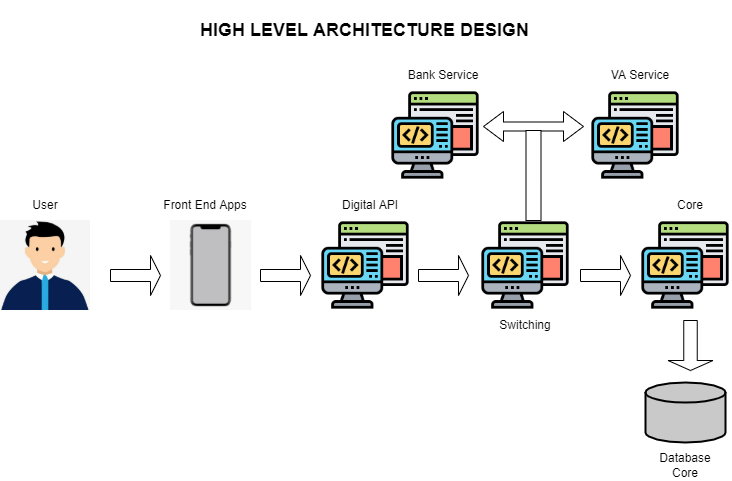

The diagram above was exported from draw.io. Its source (the exported page's mxGraphModel, read from the mxfile embedded in the PNG):
<mxGraphModel dx="869" dy="476" grid="1" gridSize="10" guides="1" tooltips="1" connect="1" arrows="1" fold="1" page="1" pageScale="1" pageWidth="850" pageHeight="1100" math="0" shadow="0">
  <root>
    <mxCell id="0" />
    <mxCell id="1" parent="0" />
    <mxCell id="P31l5K1SuL22quvUhjYw-35" value="" style="group" vertex="1" connectable="0" parent="1">
      <mxGeometry x="60" y="90" width="730" height="420" as="geometry" />
    </mxCell>
    <mxCell id="P31l5K1SuL22quvUhjYw-1" value="" style="shape=image;verticalLabelPosition=bottom;labelBackgroundColor=default;verticalAlign=top;aspect=fixed;imageAspect=0;image=https://i.pinimg.com/originals/89/90/48/899048ab0cc455154006fdb9676964b3.jpg;" vertex="1" parent="P31l5K1SuL22quvUhjYw-35">
      <mxGeometry y="160" width="90" height="90" as="geometry" />
    </mxCell>
    <mxCell id="P31l5K1SuL22quvUhjYw-4" value="" style="shape=image;verticalLabelPosition=bottom;labelBackgroundColor=default;verticalAlign=top;aspect=fixed;imageAspect=0;image=https://www.pngitem.com/pimgs/m/191-1919770_smartphone-hd-png-download.png;" vertex="1" parent="P31l5K1SuL22quvUhjYw-35">
      <mxGeometry x="170" y="160" width="81.17" height="90" as="geometry" />
    </mxCell>
    <mxCell id="P31l5K1SuL22quvUhjYw-5" value="" style="shape=singleArrow;whiteSpace=wrap;html=1;" vertex="1" parent="P31l5K1SuL22quvUhjYw-35">
      <mxGeometry x="580" y="195" width="50" height="40" as="geometry" />
    </mxCell>
    <mxCell id="P31l5K1SuL22quvUhjYw-6" value="" style="shape=image;verticalLabelPosition=bottom;labelBackgroundColor=default;verticalAlign=top;aspect=fixed;imageAspect=0;image=https://cdn-icons-png.flaticon.com/512/2166/2166823.png;" vertex="1" parent="P31l5K1SuL22quvUhjYw-35">
      <mxGeometry x="320" y="160" width="90" height="90" as="geometry" />
    </mxCell>
    <mxCell id="P31l5K1SuL22quvUhjYw-7" value="" style="shape=singleArrow;whiteSpace=wrap;html=1;" vertex="1" parent="P31l5K1SuL22quvUhjYw-35">
      <mxGeometry x="110" y="195" width="50" height="40" as="geometry" />
    </mxCell>
    <mxCell id="P31l5K1SuL22quvUhjYw-11" value="" style="shape=image;verticalLabelPosition=bottom;labelBackgroundColor=default;verticalAlign=top;aspect=fixed;imageAspect=0;image=https://cdn-icons-png.flaticon.com/512/2166/2166823.png;" vertex="1" parent="P31l5K1SuL22quvUhjYw-35">
      <mxGeometry x="480" y="160" width="90" height="90" as="geometry" />
    </mxCell>
    <mxCell id="P31l5K1SuL22quvUhjYw-12" value="" style="shape=singleArrow;whiteSpace=wrap;html=1;" vertex="1" parent="P31l5K1SuL22quvUhjYw-35">
      <mxGeometry x="260" y="195" width="50" height="40" as="geometry" />
    </mxCell>
    <mxCell id="P31l5K1SuL22quvUhjYw-16" value="" style="group" vertex="1" connectable="0" parent="P31l5K1SuL22quvUhjYw-35">
      <mxGeometry x="483" y="80" width="100" height="80" as="geometry" />
    </mxCell>
    <mxCell id="P31l5K1SuL22quvUhjYw-13" value="" style="shape=doubleArrow;whiteSpace=wrap;html=1;fillColor=#FFFFFF;" vertex="1" parent="P31l5K1SuL22quvUhjYw-16">
      <mxGeometry y="-29" width="100" height="30" as="geometry" />
    </mxCell>
    <mxCell id="P31l5K1SuL22quvUhjYw-15" value="" style="rounded=0;whiteSpace=wrap;html=1;fillColor=#FFFFFF;" vertex="1" parent="P31l5K1SuL22quvUhjYw-16">
      <mxGeometry x="42.5" y="-10" width="15" height="90" as="geometry" />
    </mxCell>
    <mxCell id="P31l5K1SuL22quvUhjYw-17" value="" style="shape=image;verticalLabelPosition=bottom;labelBackgroundColor=default;verticalAlign=top;aspect=fixed;imageAspect=0;image=https://cdn-icons-png.flaticon.com/512/2166/2166823.png;" vertex="1" parent="P31l5K1SuL22quvUhjYw-35">
      <mxGeometry x="390" y="30" width="90" height="90" as="geometry" />
    </mxCell>
    <mxCell id="P31l5K1SuL22quvUhjYw-18" value="" style="shape=image;verticalLabelPosition=bottom;labelBackgroundColor=default;verticalAlign=top;aspect=fixed;imageAspect=0;image=https://cdn-icons-png.flaticon.com/512/2166/2166823.png;" vertex="1" parent="P31l5K1SuL22quvUhjYw-35">
      <mxGeometry x="590" y="30" width="90" height="90" as="geometry" />
    </mxCell>
    <mxCell id="P31l5K1SuL22quvUhjYw-19" value="Bank Service" style="text;html=1;strokeColor=none;fillColor=none;align=center;verticalAlign=middle;whiteSpace=wrap;rounded=0;" vertex="1" parent="P31l5K1SuL22quvUhjYw-35">
      <mxGeometry x="403" width="80" height="30" as="geometry" />
    </mxCell>
    <mxCell id="P31l5K1SuL22quvUhjYw-20" value="VA Service" style="text;html=1;strokeColor=none;fillColor=none;align=center;verticalAlign=middle;whiteSpace=wrap;rounded=0;" vertex="1" parent="P31l5K1SuL22quvUhjYw-35">
      <mxGeometry x="600" width="80" height="30" as="geometry" />
    </mxCell>
    <mxCell id="P31l5K1SuL22quvUhjYw-21" value="Digital API" style="text;html=1;strokeColor=none;fillColor=none;align=center;verticalAlign=middle;whiteSpace=wrap;rounded=0;" vertex="1" parent="P31l5K1SuL22quvUhjYw-35">
      <mxGeometry x="330" y="130" width="80" height="30" as="geometry" />
    </mxCell>
    <mxCell id="P31l5K1SuL22quvUhjYw-23" value="Switching" style="text;html=1;strokeColor=none;fillColor=none;align=center;verticalAlign=middle;whiteSpace=wrap;rounded=0;" vertex="1" parent="P31l5K1SuL22quvUhjYw-35">
      <mxGeometry x="485" y="250" width="80" height="30" as="geometry" />
    </mxCell>
    <mxCell id="P31l5K1SuL22quvUhjYw-24" value="" style="shape=image;verticalLabelPosition=bottom;labelBackgroundColor=default;verticalAlign=top;aspect=fixed;imageAspect=0;image=https://cdn-icons-png.flaticon.com/512/2166/2166823.png;" vertex="1" parent="P31l5K1SuL22quvUhjYw-35">
      <mxGeometry x="640" y="160" width="90" height="90" as="geometry" />
    </mxCell>
    <mxCell id="P31l5K1SuL22quvUhjYw-25" value="" style="shape=singleArrow;whiteSpace=wrap;html=1;" vertex="1" parent="P31l5K1SuL22quvUhjYw-35">
      <mxGeometry x="418" y="195" width="50" height="40" as="geometry" />
    </mxCell>
    <mxCell id="P31l5K1SuL22quvUhjYw-26" value="Core" style="text;html=1;strokeColor=none;fillColor=none;align=center;verticalAlign=middle;whiteSpace=wrap;rounded=0;" vertex="1" parent="P31l5K1SuL22quvUhjYw-35">
      <mxGeometry x="650" y="130" width="80" height="30" as="geometry" />
    </mxCell>
    <mxCell id="P31l5K1SuL22quvUhjYw-27" value="" style="strokeWidth=2;html=1;shape=mxgraph.flowchart.database;whiteSpace=wrap;fillColor=#C9C9C9;" vertex="1" parent="P31l5K1SuL22quvUhjYw-35">
      <mxGeometry x="645" y="322" width="80" height="60" as="geometry" />
    </mxCell>
    <mxCell id="P31l5K1SuL22quvUhjYw-29" value="Database Core" style="text;html=1;strokeColor=none;fillColor=none;align=center;verticalAlign=middle;whiteSpace=wrap;rounded=0;" vertex="1" parent="P31l5K1SuL22quvUhjYw-35">
      <mxGeometry x="645" y="390" width="80" height="30" as="geometry" />
    </mxCell>
    <mxCell id="P31l5K1SuL22quvUhjYw-32" value="Front End Apps" style="text;html=1;strokeColor=none;fillColor=none;align=center;verticalAlign=middle;whiteSpace=wrap;rounded=0;" vertex="1" parent="P31l5K1SuL22quvUhjYw-35">
      <mxGeometry x="160" y="130" width="90" height="30" as="geometry" />
    </mxCell>
    <mxCell id="P31l5K1SuL22quvUhjYw-33" value="User" style="text;html=1;strokeColor=none;fillColor=none;align=center;verticalAlign=middle;whiteSpace=wrap;rounded=0;" vertex="1" parent="P31l5K1SuL22quvUhjYw-35">
      <mxGeometry y="130" width="90" height="30" as="geometry" />
    </mxCell>
    <mxCell id="P31l5K1SuL22quvUhjYw-34" value="" style="shape=singleArrow;direction=south;whiteSpace=wrap;html=1;fillColor=#FFFFFF;" vertex="1" parent="P31l5K1SuL22quvUhjYw-35">
      <mxGeometry x="667.5" y="260" width="45" height="50" as="geometry" />
    </mxCell>
    <mxCell id="8FzcZVlK4ayK7F1e3VKl-1" value="&lt;b&gt;&lt;font style=&quot;font-size: 18px&quot;&gt;HIGH LEVEL ARCHITECTURE DESIGN&lt;/font&gt;&lt;/b&gt;" style="text;html=1;strokeColor=none;fillColor=none;align=center;verticalAlign=middle;whiteSpace=wrap;rounded=0;fontSize=10;" vertex="1" parent="1">
      <mxGeometry x="247" y="30" width="355" height="60" as="geometry" />
    </mxCell>
  </root>
</mxGraphModel>